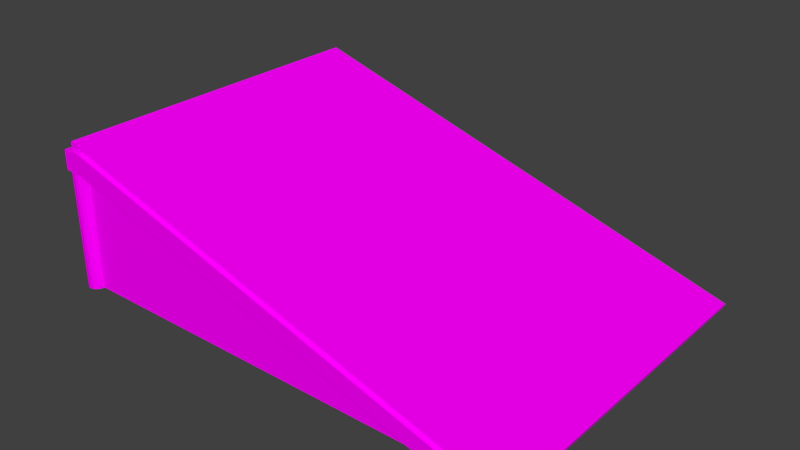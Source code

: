 # Source: joined_Ramp.blend  (saved by Blender 2.71.0; exported with 4.5.12 LTS)
import bpy
from mathutils import Matrix  # noqa: F401  (used for matrix-valued properties, if any)

bpy.ops.wm.read_factory_settings(use_empty=True)
scene = bpy.context.scene
scene.name = 'Scene'

# ---- collections
col_collection_6 = bpy.data.collections.new('Collection 6'); scene.collection.children.link(col_collection_6)

# ---- images (referenced by path relative to the original .blend; pixels are not part of the script)
import os
ASSET_DIR = os.environ.get("B2B_ASSET_DIR", "")  # directory of the original .blend (textures are referenced by path, not embedded)
HERE = os.path.dirname(os.path.abspath(__file__))  # packed textures are extracted next to this script under _unpacked/

def load_image(name, relpath, width, height, colorspace="sRGB"):
    """Load a texture the original file referenced (path relative to the .blend, or extracted next to this script)."""
    p = next((c for c in (os.path.join(HERE, relpath), os.path.join(ASSET_DIR, relpath)) if relpath and os.path.exists(c)), "")
    if p:
        img = bpy.data.images.load(p, check_existing=True)
        img.name = name
    else:  # same state as the original file: an image datablock whose file is absent (Cycles renders it pink)
        img = bpy.data.images.new(name, width, height)
        img.source = "FILE"
        img.filepath = "//" + (relpath or name)
    img.colorspace_settings.name = colorspace
    return img
img_woodplanksbare0305_10_s_jpg = load_image('WoodPlanksBare0305_10_S.jpg', 'WoodPlanksBare0305_10_S.jpg', 1024, 1024, 'sRGB')
img_woodlogs0004_1_preview_jpg = load_image('WoodLogs0004_1_preview.jpg', 'WoodLogs0004_1_preview.jpg', 1024, 1024, 'sRGB')
img_woodplanksbare0347_2_s_jpg = load_image('WoodPlanksBare0347_2_S.jpg', 'WoodPlanksBare0347_2_S.jpg', 1024, 1024, 'sRGB')

# ---- materials (node trees are filled in below, after node groups)
mat_ramp_wood_raw = bpy.data.materials.new('Ramp_Wood_raw')
mat_ramp_wood_raw.alpha_threshold = 0.0
mat_ramp_wood_raw.roughness = 0.5
mat_ramp_wood_raw.line_color = (0.0, 0.0, 0.0, 1.0)
mat_ramp_beam = bpy.data.materials.new('Ramp_Beam')
mat_ramp_beam.alpha_threshold = 0.0
mat_ramp_beam.roughness = 0.5
mat_ramp_beam.line_color = (0.0, 0.0, 0.0, 1.0)
mat_ramp_planks_bare = bpy.data.materials.new('Ramp_Planks_Bare')
mat_ramp_planks_bare.alpha_threshold = 0.0
mat_ramp_planks_bare.roughness = 0.5
mat_ramp_planks_bare.line_color = (0.0, 0.0, 0.0, 1.0)

# ---- material node trees
mat_ramp_wood_raw.use_nodes = True; mat_ramp_wood_raw.node_tree.nodes.clear()
_N = mat_ramp_wood_raw.node_tree.nodes; _L = mat_ramp_wood_raw.node_tree.links
n0 = _N.new('ShaderNodeOutputMaterial'); n0.name = 'Material Output'; n0.location = (300, 300)
n1 = _N.new('ShaderNodeTexCoord'); n1.name = 'Texture Coordinate'; n1.location = (-1200, 500)
n2 = _N.new('ShaderNodeBsdfDiffuse'); n2.name = 'Diffuse BSDF'; n2.location = (0, 300)
n3 = _N.new('ShaderNodeMapping'); n3.name = 'Mapping'; n3.location = (-700, 500)
n3.inputs[3].default_value = (1.0, 16.5, 1.0)
n4 = _N.new('ShaderNodeMath'); n4.name = 'Math'; n4.location = (-5, 149)
n4.operation = 'MULTIPLY'
n4.inputs[1].default_value = 0.1
n5 = _N.new('ShaderNodeTexImage'); n5.name = 'Image Texture'; n5.location = (-300, 300)
n5.width = 140
n5.image = img_woodplanksbare0305_10_s_jpg
n6 = _N.new('ShaderNodeDisplacement'); n6.name = 'Displacement'; n6.location = (0, 0)
n6.inputs[1].default_value = 0.0
n6.inputs[2].default_value = 0.1
_L.new(n5.outputs[0], n2.inputs[0])
_L.new(n1.outputs[2], n3.inputs[0])
_L.new(n2.outputs[0], n0.inputs[0])
_L.new(n5.outputs[0], n4.inputs[0])
_L.new(n4.outputs[0], n6.inputs[0])
_L.new(n6.outputs[0], n0.inputs[2])
n0.is_active_output = True
mat_ramp_beam.use_nodes = True; mat_ramp_beam.node_tree.nodes.clear()
_N = mat_ramp_beam.node_tree.nodes; _L = mat_ramp_beam.node_tree.links
n0 = _N.new('ShaderNodeOutputMaterial'); n0.name = 'Material Output'; n0.location = (300, 300)
n1 = _N.new('ShaderNodeBsdfDiffuse'); n1.name = 'Diffuse BSDF'; n1.location = (10, 300)
n2 = _N.new('ShaderNodeTexImage'); n2.name = 'Image Texture'; n2.location = (-529, 344)
n2.width = 140
n2.image = img_woodlogs0004_1_preview_jpg
_L.new(n1.outputs[0], n0.inputs[0])
_L.new(n2.outputs[0], n1.inputs[0])
n0.is_active_output = True
mat_ramp_planks_bare.use_nodes = True; mat_ramp_planks_bare.node_tree.nodes.clear()
_N = mat_ramp_planks_bare.node_tree.nodes; _L = mat_ramp_planks_bare.node_tree.links
n0 = _N.new('ShaderNodeOutputMaterial'); n0.name = 'Material Output'; n0.location = (300, 300)
n1 = _N.new('ShaderNodeBsdfDiffuse'); n1.name = 'Diffuse BSDF'; n1.location = (10, 300)
n2 = _N.new('ShaderNodeTexImage'); n2.name = 'Image Texture'; n2.location = (-529, 344)
n2.width = 140
n2.image = img_woodplanksbare0347_2_s_jpg
n3 = _N.new('ShaderNodeMath'); n3.name = 'Math'; n3.location = (-190, 167)
n3.operation = 'MULTIPLY'
n4 = _N.new('ShaderNodeDisplacement'); n4.name = 'Displacement'; n4.location = (0, 0)
n4.inputs[1].default_value = 0.0
n4.inputs[2].default_value = 0.1
_L.new(n1.outputs[0], n0.inputs[0])
_L.new(n2.outputs[0], n1.inputs[0])
_L.new(n2.outputs[0], n3.inputs[0])
_L.new(n3.outputs[0], n4.inputs[0])
_L.new(n4.outputs[0], n0.inputs[2])
n0.is_active_output = True

# ---- world
world_world = bpy.data.worlds.new('World'); scene.world = world_world
world_world.color = (0.05088, 0.05088, 0.05088)
world_world.use_sun_shadow = False
world_world.sun_shadow_jitter_overblur = 0.0
world_world.cycles.sampling_method = 'MANUAL'
world_world.cycles.sample_map_resolution = 256

# ---- meshes
me_cube_003 = bpy.data.meshes.new('Cube.003')
me_cube_003.from_pydata([(-0.9207, 0.4112, 86.55), (-0.9207, 0.4112, -97.25), (0.9949, -0.4199, -97.25), (0.9949, -0.4199, 86.55), (-0.9163, 0.4321, 86.55), (-0.9163, 0.4321, -97.25), (0.9992, -0.3991, -97.25), (0.9992, -0.3991, 86.55), (-0.9425, 0.2672, 88.54), (-0.9425, 0.2672, -98.64), (-0.8663, 0.2672, -98.64), (-0.8663, 0.2672, 88.54), (-0.9426, 0.3837, 88.54), (-0.9426, 0.3837, -98.64), (-0.8663, 0.3837, -98.64), (-0.8663, 0.3837, 88.54), (-0.8664, 0.2676, 78.66), (-0.8664, 0.2676, 88.76), (-0.8664, 0.385, 78.66), (-0.8664, 0.385, 88.76), (0.7651, -0.4218, 78.66), (0.7651, -0.4218, 88.76), (0.988, -0.4216, 78.66), (0.988, -0.4216, 88.76), (-0.8664, 0.2676, -98.66), (-0.8664, 0.2676, -88.57), (-0.8664, 0.385, -98.66), (-0.8664, 0.385, -88.57), (0.7651, -0.4218, -98.66), (0.7651, -0.4218, -88.57), (0.988, -0.4216, -98.66), (0.988, -0.4216, -88.57), (-0.8658, -0.4174, 84.3), (-0.8658, -0.4174, 83.12), (0.7624, -0.4167, 83.12), (0.7624, -0.4167, 84.3), (-0.8661, 0.2721, 84.3), (-0.8661, 0.2721, 83.12), (-0.8658, -0.4174, -92.82), (-0.8658, -0.4174, -94.0), (0.7624, -0.4167, -94.0), (0.7624, -0.4167, -92.82), (-0.8661, 0.2721, -92.82), (-0.8661, 0.2721, -94.0), (-0.9041, -0.4228, -98.42), (-0.9044, 0.2719, -98.42), (-0.8896, -0.4228, -98.04), (-0.89, 0.2719, -98.04), (-0.8774, -0.4228, -96.95), (-0.8777, 0.2719, -96.95), (-0.8692, -0.4228, -95.33), (-0.8695, 0.2719, -95.33), (-0.8664, -0.4228, -93.41), (-0.8667, 0.2719, -93.41), (-0.8692, -0.4228, -91.5), (-0.8695, 0.2719, -91.5), (-0.8774, -0.4228, -89.87), (-0.8777, 0.2719, -89.87), (-0.8896, -0.4228, -88.79), (-0.89, 0.2719, -88.79), (-0.9041, -0.4228, -88.4), (-0.9044, 0.2719, -88.4), (-0.9185, -0.4228, -88.79), (-0.9188, 0.2718, -88.79), (-0.9307, -0.4228, -89.87), (-0.931, 0.2718, -89.87), (-0.9389, -0.4229, -91.5), (-0.9392, 0.2718, -91.5), (-0.9418, -0.4229, -93.41), (-0.9421, 0.2718, -93.41), (-0.9389, -0.4229, -95.33), (-0.9392, 0.2718, -95.33), (-0.9307, -0.4228, -96.95), (-0.931, 0.2718, -96.95), (-0.9185, -0.4228, -98.04), (-0.9188, 0.2718, -98.04), (-0.9041, -0.4228, 78.7), (-0.9044, 0.2719, 78.7), (-0.8896, -0.4228, 79.09), (-0.89, 0.2719, 79.09), (-0.8774, -0.4228, 80.17), (-0.8777, 0.2719, 80.17), (-0.8692, -0.4228, 81.8), (-0.8695, 0.2719, 81.8), (-0.8664, -0.4228, 83.71), (-0.8667, 0.2719, 83.71), (-0.8692, -0.4228, 85.63), (-0.8695, 0.2719, 85.63), (-0.8774, -0.4228, 87.25), (-0.8777, 0.2719, 87.25), (-0.8896, -0.4228, 88.34), (-0.89, 0.2719, 88.34), (-0.9041, -0.4228, 88.72), (-0.9044, 0.2719, 88.72), (-0.9185, -0.4228, 88.34), (-0.9188, 0.2718, 88.34), (-0.9307, -0.4228, 87.25), (-0.931, 0.2718, 87.25), (-0.9389, -0.4229, 85.63), (-0.9392, 0.2718, 85.63), (-0.9418, -0.4229, 83.71), (-0.9421, 0.2718, 83.71), (-0.9389, -0.4229, 81.8), (-0.9392, 0.2718, 81.8), (-0.9307, -0.4228, 80.17), (-0.931, 0.2718, 80.17), (-0.9185, -0.4228, 79.09), (-0.9188, 0.2718, 79.09)], [], [(4, 5, 1, 0), (5, 6, 2, 1), (6, 7, 3, 2), (7, 4, 0, 3), (0, 1, 2, 3), (7, 6, 5, 4), (12, 13, 9, 8), (13, 14, 10, 9), (14, 15, 11, 10), (15, 12, 8, 11), (8, 9, 10, 11), (15, 14, 13, 12), (17, 16, 20, 21), (17, 21, 23, 19), (18, 16, 17, 19), (22, 23, 21, 20), (18, 19, 23, 22), (16, 18, 22, 20), (25, 24, 28, 29), (30, 31, 29, 28), (27, 25, 29, 31), (26, 27, 31, 30), (24, 26, 30, 28), (24, 25, 27, 26), (36, 37, 33, 32), (38, 39, 40, 41), (43, 40, 39), (35, 34, 37, 36), (32, 33, 34, 35), (37, 34, 33), (41, 40, 43, 42), (35, 36, 32), (42, 43, 39, 38), (41, 42, 38), (44, 45, 47, 46), (46, 47, 49, 48), (48, 49, 51, 50), (50, 51, 53, 52), (52, 53, 55, 54), (54, 55, 57, 56), (56, 57, 59, 58), (58, 59, 61, 60), (60, 61, 63, 62), (62, 63, 65, 64), (64, 65, 67, 66), (66, 67, 69, 68), (68, 69, 71, 70), (70, 71, 73, 72), (47, 45, 75, 73, 71, 69, 67, 65, 63, 61, 59, 57, 55, 53, 51, 49), (74, 75, 45, 44), (72, 73, 75, 74), (44, 46, 48, 50, 52, 54, 56, 58, 60, 62, 64, 66, 68, 70, 72, 74), (76, 77, 79, 78), (78, 79, 81, 80), (80, 81, 83, 82), (82, 83, 85, 84), (84, 85, 87, 86), (86, 87, 89, 88), (88, 89, 91, 90), (90, 91, 93, 92), (92, 93, 95, 94), (94, 95, 97, 96), (96, 97, 99, 98), (98, 99, 101, 100), (100, 101, 103, 102), (102, 103, 105, 104), (79, 77, 107, 105, 103, 101, 99, 97, 95, 93, 91, 89, 87, 85, 83, 81), (106, 107, 77, 76), (104, 105, 107, 106), (76, 78, 80, 82, 84, 86, 88, 90, 92, 94, 96, 98, 100, 102, 104, 106)])
me_cube_003.polygons.foreach_set('material_index', [0, 0, 0, 0, 0, 0, 1, 1, 1, 1, 1, 1, 1, 1, 1, 1, 1, 1, 1, 1, 1, 1, 1, 1, 2, 2, 2, 2, 2, 2, 2, 2, 2, 2, 0, 0, 0, 0, 0, 0, 0, 0, 0, 0, 0, 0, 0, 0, 0, 0, 0, 0, 0, 0, 0, 0, 0, 0, 0, 0, 0, 0, 0, 0, 0, 0, 0, 0, 0, 0])
_uv = me_cube_003.uv_layers.new(name='UVMap')
_uv.uv.foreach_set('vector', [0.3428, 0.3239, 0.3428, 0.009434, 0.6572, 0.009434, 0.6572, 0.3239, 0.3239, 0.6572, 0.009434, 0.6572, 0.009434, 0.3428, 0.3239, 0.3428, 0.009434, 0.3239, 0.009434, 0.009434, 0.3239, 0.009434, 0.3239, 0.3239, 0.6572, 0.6572, 0.3428, 0.6572, 0.3428, 0.3428, 0.6572, 0.3428, 1.781, -0.781, 1.781, 1.114, -0.1143, 1.114, -0.1143, -0.781, -0.7319, 1.735, -0.7319, 0.006178, 0.9967, 0.006176, 0.9967, 1.735, 0.9297, 0.429, 0.07944, 0.429, 0.07944, 0.2486, 0.9297, 0.2486, 0.4602, 0.09877, 0.5051, 0.09877, 0.5051, 0.2212, 0.4602, 0.2212, 0.03416, 0.08413, 0.805, 0.08413, 0.805, 0.2271, 0.03416, 0.2271, 0.01892, 0.07984, 0.06385, 0.07984, 0.06385, 0.2023, 0.01892, 0.2023, 0.7704, 0.2531, 0.2287, 0.2531, 0.2287, 0.08793, 0.7704, 0.08793, 0.8127, 0.2381, 0.08852, 0.2381, 0.08852, 0.0814, 0.8127, 0.0814, 0.9387, 0.08295, 0.9387, 0.227, 0.06823, 0.227, 0.06823, 0.08296, 0.987, 0.9312, 0.1112, 0.9394, 0.001239, 0.8315, 0.9991, 0.7956, 0.234, 0.01908, 0.2758, 0.01908, 0.2758, 0.02622, 0.234, 0.02622, 0.001178, 0.02622, 0.001178, 0.01908, 0.1152, 0.01908, 0.1152, 0.02622, 0.9362, 0.2296, 0.9362, 0.09821, 0.02855, 0.0982, 0.02855, 0.2296, 0.01327, 0.5572, 0.001178, 0.422, 0.9988, 0.422, 0.8889, 0.5339, 0.02046, 0.2562, 0.02046, 0.08056, 0.9989, 0.08052, 0.9989, 0.2562, 0.2316, 0.01908, 0.2316, 0.02622, 0.1176, 0.02622, 0.1176, 0.01908, 0.9953, 0.6062, 0.9829, 0.7415, 0.1071, 0.7299, -0.002605, 0.6195, 0.00487, 0.7916, 0.004887, 0.9257, 0.9747, 0.9258, 0.9746, 0.7917, 0.01523, 0.3992, 0.003147, 0.2641, 1.001, 0.2641, 0.8909, 0.376, 0.04302, 0.003976, 0.04302, 0.01112, 0.001178, 0.01112, 0.001178, 0.003976, 0.003979, 0.5248, 0.1366, 0.5248, 0.1366, 0.6689, 0.003979, 0.6689, 0.8634, 0.00403, 0.996, 0.00403, 0.996, 0.496, 0.8634, 0.496, 1.679, -3.087, 1.488, 3.595, -0.1158, -3.089, 0.8554, 0.5167, 0.7228, 0.5167, 0.7228, 0.00403, 0.8554, 0.00403, 0.8634, 0.504, 0.996, 0.504, 0.996, 0.996, 0.8634, 0.996, 1.486, -3.019, 1.3, 3.798, -0.3448, -2.995, 0.5822, 0.00403, 0.7148, 0.00403, 0.7148, 0.5167, 0.5822, 0.5167, -1.354, 3.921, -1.544, -2.992, 0.3128, -2.971, 0.2931, 0.5248, 0.4257, 0.5248, 0.4257, 0.6689, 0.2931, 0.6689, -0.7612, 4.056, -0.9658, -2.968, 0.9219, -2.979, 0.0125, 0.3458, 0.5028, 0.3458, 0.5028, 0.3535, 0.0125, 0.3535, 0.0125, 0.3535, 0.5028, 0.3535, 0.5028, 0.3613, 0.0125, 0.3613, 0.0125, 0.3613, 0.5028, 0.3613, 0.5028, 0.3691, 0.0125, 0.3691, 0.0125, 0.3691, 0.5028, 0.3691, 0.5028, 0.3769, 0.01249, 0.3769, 0.01249, 0.3769, 0.5028, 0.3769, 0.5027, 0.3847, 0.01249, 0.3847, 0.01249, 0.3847, 0.5027, 0.3847, 0.5027, 0.3924, 0.01249, 0.3924, 0.01249, 0.3924, 0.5027, 0.3924, 0.5027, 0.4002, 0.01249, 0.4002, 0.01249, 0.4002, 0.5027, 0.4002, 0.5027, 0.408, 0.01248, 0.408, 0.01248, 0.408, 0.5027, 0.408, 0.5027, 0.4158, 0.01248, 0.4158, 0.01248, 0.4158, 0.5027, 0.4158, 0.5027, 0.4236, 0.01248, 0.4236, 0.01247, 0.2991, 0.5028, 0.2991, 0.5028, 0.3069, 0.01248, 0.3069, 0.01248, 0.3069, 0.5028, 0.3069, 0.5028, 0.3146, 0.01249, 0.3146, 0.01249, 0.3146, 0.5028, 0.3146, 0.5028, 0.3224, 0.01249, 0.3224, 0.01249, 0.3224, 0.5028, 0.3224, 0.5028, 0.3302, 0.0125, 0.3302, 0.6957, 0.782, 0.6498, 0.801, 0.6002, 0.801, 0.5543, 0.782, 0.5192, 0.7469, 0.5002, 0.701, 0.5002, 0.6514, 0.5192, 0.6055, 0.5543, 0.5704, 0.6002, 0.5514, 0.6498, 0.5514, 0.6957, 0.5704, 0.7308, 0.6055, 0.7498, 0.6514, 0.7498, 0.701, 0.7308, 0.7469, 0.0125, 0.338, 0.5028, 0.338, 0.5028, 0.3458, 0.0125, 0.3458, 0.0125, 0.3302, 0.5028, 0.3302, 0.5028, 0.338, 0.0125, 0.338, 0.1002, 0.5514, 0.1498, 0.5514, 0.1957, 0.5704, 0.2308, 0.6055, 0.2498, 0.6514, 0.2498, 0.701, 0.2308, 0.7469, 0.1957, 0.782, 0.1498, 0.801, 0.1002, 0.801, 0.0543, 0.782, 0.01919, 0.7469, 0.0001934, 0.701, 0.0001934, 0.6514, 0.01919, 0.6055, 0.0543, 0.5704, 0.01592, 0.2619, 0.5062, 0.2619, 0.5062, 0.2697, 0.01592, 0.2697, 0.01592, 0.2697, 0.5062, 0.2697, 0.5062, 0.2775, 0.01592, 0.2775, 0.01592, 0.2775, 0.5062, 0.2775, 0.5062, 0.2852, 0.01592, 0.2852, 0.01595, 0.1608, 0.5062, 0.1608, 0.5062, 0.1685, 0.01594, 0.1685, 0.01594, 0.1685, 0.5062, 0.1685, 0.5062, 0.1763, 0.01594, 0.1763, 0.01594, 0.1763, 0.5062, 0.1763, 0.5062, 0.1841, 0.01594, 0.1841, 0.01594, 0.1841, 0.5062, 0.1841, 0.5062, 0.1919, 0.01594, 0.1919, 0.01594, 0.1919, 0.5062, 0.1919, 0.5062, 0.1997, 0.01594, 0.1997, 0.01594, 0.1997, 0.5062, 0.1997, 0.5062, 0.2074, 0.01594, 0.2074, 0.01594, 0.2074, 0.5062, 0.2074, 0.5062, 0.2152, 0.01593, 0.2152, 0.01593, 0.2152, 0.5062, 0.2152, 0.5062, 0.223, 0.01593, 0.223, 0.01593, 0.223, 0.5062, 0.223, 0.5062, 0.2308, 0.01593, 0.2308, 0.01593, 0.2308, 0.5062, 0.2308, 0.5062, 0.2386, 0.01593, 0.2386, 0.01593, 0.2386, 0.5062, 0.2386, 0.5062, 0.2463, 0.01592, 0.2463, 0.8998, 0.801, 0.8502, 0.801, 0.8043, 0.782, 0.7692, 0.7469, 0.7502, 0.701, 0.7502, 0.6514, 0.7692, 0.6055, 0.8043, 0.5704, 0.8502, 0.5514, 0.8998, 0.5514, 0.9457, 0.5704, 0.9808, 0.6055, 0.9998, 0.6514, 0.9998, 0.701, 0.9808, 0.7469, 0.9457, 0.782, 0.01592, 0.2541, 0.5062, 0.2541, 0.5062, 0.2619, 0.01592, 0.2619, 0.01592, 0.2463, 0.5062, 0.2463, 0.5062, 0.2541, 0.01592, 0.2541, 0.3502, 0.5514, 0.3998, 0.5514, 0.4457, 0.5704, 0.4808, 0.6055, 0.4998, 0.6514, 0.4998, 0.701, 0.4808, 0.7469, 0.4457, 0.782, 0.3998, 0.801, 0.3502, 0.801, 0.3043, 0.782, 0.2692, 0.7469, 0.2502, 0.701, 0.2502, 0.6514, 0.2692, 0.6055, 0.3043, 0.5704])
me_cube_003.materials.append(mat_ramp_wood_raw)
me_cube_003.materials.append(mat_ramp_beam)
me_cube_003.materials.append(mat_ramp_planks_bare)
me_cube_003.use_remesh_preserve_volume = False
me_cube_003.use_remesh_preserve_attributes = False
me_cube_003.use_mirror_vertex_groups = False
me_cube_003.update()

# ---- objects
ob_cube_002 = bpy.data.objects.new('Cube.002', me_cube_003)

# ---- transforms, parenting, visibility, modifiers, constraints
ob_cube_002.location = (4.244, 0.01697, 1.332)
ob_cube_002.rotation_euler = (1.571, -0.0, 0.0)
ob_cube_002.scale = (4.499, 3.113, 0.03387)
ob_cube_002.lineart.crease_threshold = 0.0

# ---- collection membership
col_collection_6.objects.link(ob_cube_002)

# ---- scene / render settings (as saved in the file)
scene.frame_start = 1; scene.frame_end = 250; scene.frame_set(1)
scene.render.engine = 'CYCLES'
scene.render.resolution_percentage = 50
scene.render.dither_intensity = 0.0
scene.cycles.use_denoising = False
scene.cycles.samples = 10
scene.cycles.sampling_pattern = 'TABULATED_SOBOL'
scene.cycles.light_sampling_threshold = 0.0
scene.cycles.use_adaptive_sampling = False
scene.cycles.use_light_tree = False
scene.cycles.blur_glossy = 0.0
scene.cycles.volume_bounces = 1
scene.cycles.pixel_filter_type = 'GAUSSIAN'
scene.cycles.sample_clamp_indirect = 0.0
scene.view_settings.view_transform = 'Standard'
bpy.context.view_layer.update()

# ---- added for rendering (the .blend has no active camera and no usable light): camera, sun
cam_auto = bpy.data.cameras.new('AutoCamera')
cam_auto.lens = 50.0
cam_auto.sensor_width = 36.0
cam_auto.clip_end = 1000.0
ob_auto_camera = bpy.data.objects.new('AutoCamera', cam_auto)
scene.collection.objects.link(ob_auto_camera)
ob_auto_camera.location = (14.6619, -12.1634, 9.5788)
ob_auto_camera.rotation_euler = (1.09748, -7.21219e-08, 0.694738)
scene.camera = ob_auto_camera
light_auto_sun = bpy.data.lights.new('AutoSun', 'SUN')
light_auto_sun.energy = 3.0
light_auto_sun.angle = 0.0523599
ob_auto_sun = bpy.data.objects.new('AutoSun', light_auto_sun)
scene.collection.objects.link(ob_auto_sun)
ob_auto_sun.rotation_euler = (0.872665, 0.174533, 0.523599)
bpy.context.view_layer.update()
